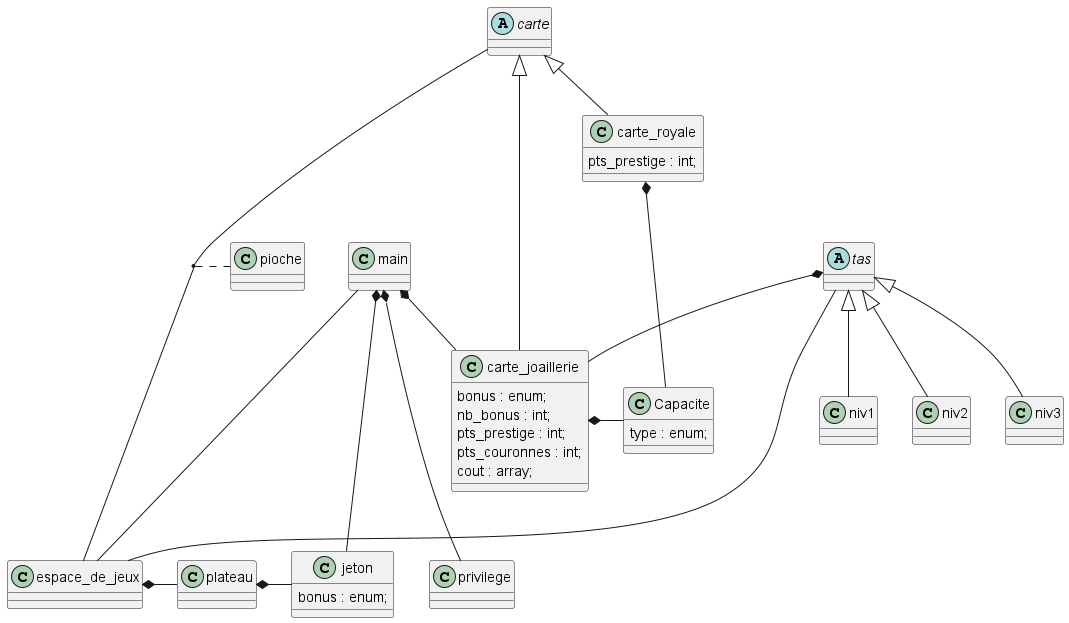

The diagram above was rendered by PlantUML. Its source (embedded in the PNG):
@startuml
class espace_de_jeux{

}

class carte_joaillerie{
    bonus : enum;
    nb_bonus : int;
    pts_prestige : int;
    pts_couronnes : int;
    cout : array;
}

class carte_royale {
    pts_prestige : int;
}

abstract carte {
}


class Capacite {
    type : enum;
}

class jeton {
    bonus : enum;
}

class main{

}

class pioche{

}

class privilege{

}

class plateau{

}


' Tas de niveau sur la table
abstract tas {
}

class niv1 {
}

class niv2 {
}

class niv3 {
}



carte <|-- carte_joaillerie
carte <|-- carte_royale

carte_joaillerie *- Capacite
carte_royale *--- Capacite

tas *-- carte_joaillerie
tas - espace_de_jeux
tas <|-- niv1
tas <|-- niv2
tas <|-- niv3


carte --- espace_de_jeux
espace_de_jeux *- plateau
main --- espace_de_jeux

(carte, espace_de_jeux).. pioche

main *-- carte_joaillerie
main *--- privilege
main *-- jeton

plateau *- jeton









@enduml